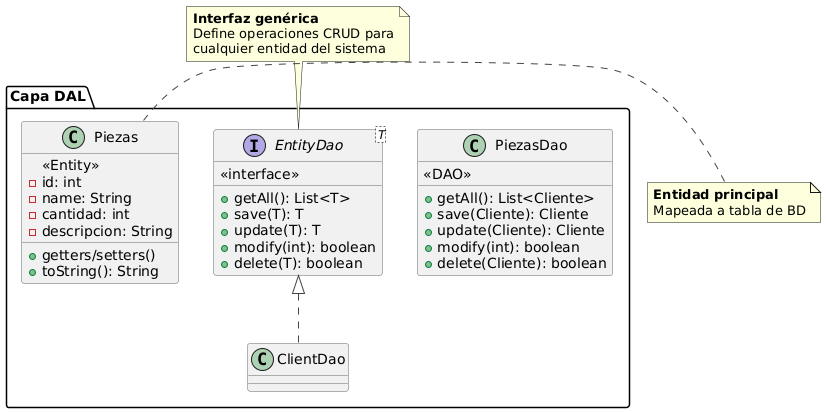

The diagram above was rendered by PlantUML. Its source (embedded in the PNG):
@startuml
'https://plantuml.com/class-diagram

skinparam class {
    BackgroundColor<<Entity>> #FFE4B5
    BackgroundColor<<DAO>> #98FB98
    BackgroundColor<<interface>> #87CEFA
    ArrowColor #444444
    BorderColor #666666
}

package "Capa DAL" {

  interface EntityDao<T> {
    <<interface>>
    + getAll(): List<T>
    + save(T): T
    + update(T): T
    + modify(int): boolean
    + delete(T): boolean
  }
  
  class PiezasDao {
    <<DAO>>
    + getAll(): List<Cliente>
    + save(Cliente): Cliente
    + update(Cliente): Cliente
    + modify(int): boolean
    + delete(Cliente): boolean
  }
  
  class Piezas {
    <<Entity>>
    - id: int
    - name: String
    - cantidad: int
    - descripcion: String
    + getters/setters()
    + toString(): String
  }

  ' Relationships
  EntityDao <|.. ClientDao
}

note top of EntityDao
  **Interfaz genérica**
  Define operaciones CRUD para
  cualquier entidad del sistema
end note

note right of Piezas
  **Entidad principal**
  Mapeada a tabla de BD
end note
@enduml